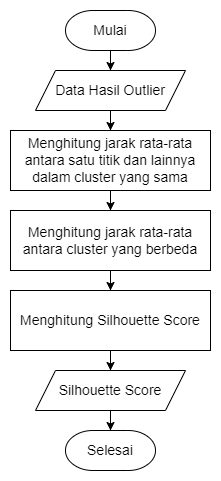

The diagram above was exported from draw.io. Its source (the exported page's mxGraphModel, read from the mxfile embedded in the PNG):
<mxGraphModel dx="298" dy="806" grid="1" gridSize="10" guides="1" tooltips="1" connect="1" arrows="1" fold="1" page="1" pageScale="1" pageWidth="850" pageHeight="1100" math="0" shadow="0">
  <root>
    <mxCell id="0" />
    <mxCell id="1" parent="0" />
    <mxCell id="dbjG774fo_guYPDBz_XI-2" style="edgeStyle=orthogonalEdgeStyle;rounded=0;orthogonalLoop=1;jettySize=auto;html=1;" parent="1" source="dbjG774fo_guYPDBz_XI-3" target="dbjG774fo_guYPDBz_XI-5" edge="1">
      <mxGeometry relative="1" as="geometry" />
    </mxCell>
    <mxCell id="dbjG774fo_guYPDBz_XI-3" value="&lt;span style=&quot;font-size: 14px; background-color: rgb(255, 255, 255);&quot;&gt;Data Hasil&amp;nbsp;&lt;/span&gt;&lt;span style=&quot;font-size: 14px; background-color: rgb(255, 255, 255);&quot;&gt;Outlier&lt;/span&gt;" style="shape=parallelogram;perimeter=parallelogramPerimeter;whiteSpace=wrap;html=1;fixedSize=1;" parent="1" vertex="1">
      <mxGeometry x="1195" y="210" width="150" height="40" as="geometry" />
    </mxCell>
    <mxCell id="dbjG774fo_guYPDBz_XI-4" style="edgeStyle=orthogonalEdgeStyle;rounded=0;orthogonalLoop=1;jettySize=auto;html=1;" parent="1" source="dbjG774fo_guYPDBz_XI-5" target="dbjG774fo_guYPDBz_XI-14" edge="1">
      <mxGeometry relative="1" as="geometry" />
    </mxCell>
    <mxCell id="dbjG774fo_guYPDBz_XI-5" value="&lt;span style=&quot;line-height: 107%;&quot;&gt;&lt;font style=&quot;font-size: 14px;&quot;&gt;Menghitung jarak rata-rata antara satu titik dan lainnya&lt;br/&gt;dalam cluster yang sama&lt;/font&gt;&lt;/span&gt;" style="rounded=0;whiteSpace=wrap;html=1;fontFamily=Helvetica;fontSize=14;" parent="1" vertex="1">
      <mxGeometry x="1170" y="270" width="200" height="60" as="geometry" />
    </mxCell>
    <mxCell id="dbjG774fo_guYPDBz_XI-11" style="edgeStyle=orthogonalEdgeStyle;rounded=0;orthogonalLoop=1;jettySize=auto;html=1;fontSize=14;" parent="1" source="dbjG774fo_guYPDBz_XI-12" target="dbjG774fo_guYPDBz_XI-19" edge="1">
      <mxGeometry relative="1" as="geometry" />
    </mxCell>
    <mxCell id="dbjG774fo_guYPDBz_XI-12" value="&lt;span style=&quot;font-size: 14px;&quot;&gt;Silhouette Score&lt;/span&gt;" style="shape=parallelogram;perimeter=parallelogramPerimeter;whiteSpace=wrap;html=1;fixedSize=1;" parent="1" vertex="1">
      <mxGeometry x="1195" y="510" width="150" height="40" as="geometry" />
    </mxCell>
    <mxCell id="9m5pJGJCguBKdyq23zlX-1" style="edgeStyle=orthogonalEdgeStyle;rounded=0;orthogonalLoop=1;jettySize=auto;html=1;" parent="1" source="dbjG774fo_guYPDBz_XI-14" target="zA67_7Pfv9_rjYY9rv9O-2" edge="1">
      <mxGeometry relative="1" as="geometry" />
    </mxCell>
    <mxCell id="dbjG774fo_guYPDBz_XI-14" value="&lt;span style=&quot;line-height: 107%;&quot;&gt;&lt;font style=&quot;font-size: 14px;&quot;&gt;Menghitung jarak rata-rata antara cluster yang berbeda&lt;/font&gt;&lt;/span&gt;" style="rounded=0;whiteSpace=wrap;html=1;fontFamily=Helvetica;fontSize=14;" parent="1" vertex="1">
      <mxGeometry x="1170" y="350" width="200" height="60" as="geometry" />
    </mxCell>
    <mxCell id="dbjG774fo_guYPDBz_XI-17" style="edgeStyle=orthogonalEdgeStyle;rounded=0;orthogonalLoop=1;jettySize=auto;html=1;fontSize=14;" parent="1" source="dbjG774fo_guYPDBz_XI-18" target="dbjG774fo_guYPDBz_XI-3" edge="1">
      <mxGeometry relative="1" as="geometry" />
    </mxCell>
    <mxCell id="dbjG774fo_guYPDBz_XI-18" value="&lt;font style=&quot;font-size: 14px;&quot;&gt;Mulai&lt;/font&gt;" style="strokeWidth=1;html=1;shape=mxgraph.flowchart.terminator;whiteSpace=wrap;" parent="1" vertex="1">
      <mxGeometry x="1225" y="150" width="90" height="40" as="geometry" />
    </mxCell>
    <mxCell id="dbjG774fo_guYPDBz_XI-19" value="&lt;font style=&quot;font-size: 14px;&quot;&gt;Selesai&lt;/font&gt;" style="strokeWidth=1;html=1;shape=mxgraph.flowchart.terminator;whiteSpace=wrap;" parent="1" vertex="1">
      <mxGeometry x="1225" y="570" width="90" height="40" as="geometry" />
    </mxCell>
    <mxCell id="nybZLVdpWzqt9pmKQCNH-1" style="edgeStyle=orthogonalEdgeStyle;rounded=0;orthogonalLoop=1;jettySize=auto;html=1;fontFamily=Helvetica;fontSize=14;" parent="1" source="zA67_7Pfv9_rjYY9rv9O-2" target="dbjG774fo_guYPDBz_XI-12" edge="1">
      <mxGeometry relative="1" as="geometry" />
    </mxCell>
    <mxCell id="zA67_7Pfv9_rjYY9rv9O-2" value="&lt;span style=&quot;line-height: 107%;&quot;&gt;&lt;font style=&quot;font-size: 14px;&quot;&gt;Menghitung Silhouette Score&lt;/font&gt;&lt;/span&gt;" style="rounded=0;whiteSpace=wrap;html=1;fontFamily=Helvetica;fontSize=14;" parent="1" vertex="1">
      <mxGeometry x="1170" y="430" width="200" height="60" as="geometry" />
    </mxCell>
  </root>
</mxGraphModel>